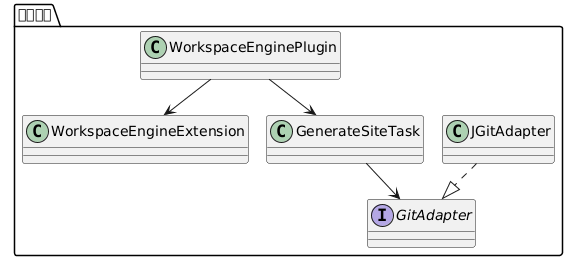

The diagram above was rendered by PlantUML. Its source (embedded in the PNG):
@startuml
package "引擎插件" {
class WorkspaceEngineExtension
class GenerateSiteTask
interface GitAdapter
class JGitAdapter
WorkspaceEnginePlugin --> WorkspaceEngineExtension
WorkspaceEnginePlugin --> GenerateSiteTask
GenerateSiteTask --> GitAdapter
JGitAdapter ..|> GitAdapter
}
@enduml